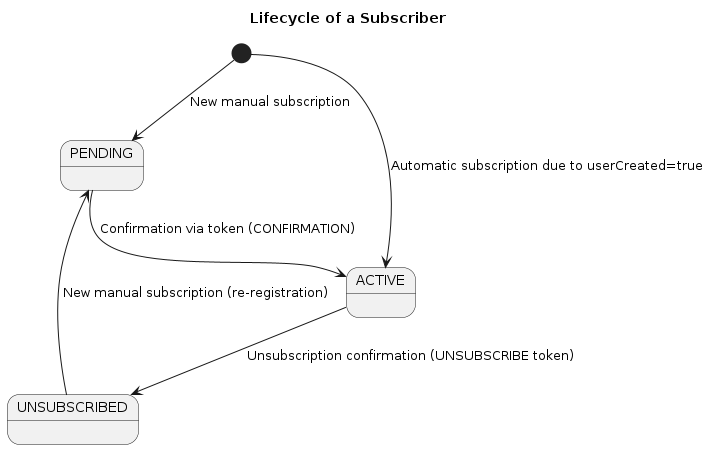

The diagram above was rendered by PlantUML. Its source (embedded in the PNG):
@startuml state_diagram_subscriber

title Lifecycle of a Subscriber

[*] --> PENDING : New manual subscription
[*] --> ACTIVE : Automatic subscription due to userCreated=true

PENDING --> ACTIVE : Confirmation via token (CONFIRMATION)
ACTIVE --> UNSUBSCRIBED : Unsubscription confirmation (UNSUBSCRIBE token)
UNSUBSCRIBED --> PENDING : New manual subscription (re-registration)

@enduml